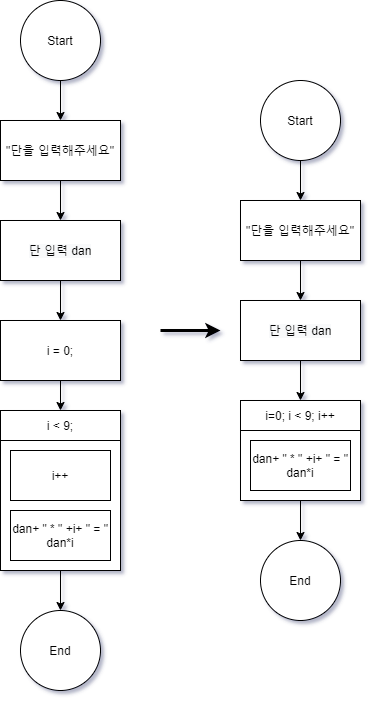

The diagram above was exported from draw.io. Its source (the exported page's mxGraphModel, read from the mxfile embedded in the PNG):
<mxGraphModel dx="460" dy="727" grid="1" gridSize="10" guides="1" tooltips="1" connect="1" arrows="1" fold="1" page="1" pageScale="1" pageWidth="827" pageHeight="1169" math="0" shadow="1">
  <root>
    <mxCell id="4XI6a8fhtOUu4Mls0hBR-0" />
    <mxCell id="4XI6a8fhtOUu4Mls0hBR-1" parent="4XI6a8fhtOUu4Mls0hBR-0" />
    <mxCell id="w1FyfOpmCUD2jjS6k5gL-17" style="edgeStyle=orthogonalEdgeStyle;rounded=0;orthogonalLoop=1;jettySize=auto;html=1;exitX=0.5;exitY=1;exitDx=0;exitDy=0;" edge="1" parent="4XI6a8fhtOUu4Mls0hBR-1" source="w1FyfOpmCUD2jjS6k5gL-18" target="w1FyfOpmCUD2jjS6k5gL-20">
      <mxGeometry relative="1" as="geometry" />
    </mxCell>
    <mxCell id="w1FyfOpmCUD2jjS6k5gL-18" value="Start" style="ellipse;whiteSpace=wrap;html=1;aspect=fixed;" vertex="1" parent="4XI6a8fhtOUu4Mls0hBR-1">
      <mxGeometry x="440" y="100" width="80" height="80" as="geometry" />
    </mxCell>
    <mxCell id="w1FyfOpmCUD2jjS6k5gL-41" style="edgeStyle=orthogonalEdgeStyle;rounded=0;orthogonalLoop=1;jettySize=auto;html=1;exitX=0.5;exitY=1;exitDx=0;exitDy=0;entryX=0.5;entryY=0;entryDx=0;entryDy=0;endArrow=classic;endFill=1;strokeWidth=1;" edge="1" parent="4XI6a8fhtOUu4Mls0hBR-1" source="w1FyfOpmCUD2jjS6k5gL-20" target="w1FyfOpmCUD2jjS6k5gL-39">
      <mxGeometry relative="1" as="geometry" />
    </mxCell>
    <mxCell id="w1FyfOpmCUD2jjS6k5gL-20" value="&quot;단을 입력해주세요&quot;" style="rounded=0;whiteSpace=wrap;html=1;" vertex="1" parent="4XI6a8fhtOUu4Mls0hBR-1">
      <mxGeometry x="420" y="220" width="120" height="60" as="geometry" />
    </mxCell>
    <mxCell id="w1FyfOpmCUD2jjS6k5gL-30" value="End" style="ellipse;whiteSpace=wrap;html=1;aspect=fixed;" vertex="1" parent="4XI6a8fhtOUu4Mls0hBR-1">
      <mxGeometry x="440" y="710" width="80" height="80" as="geometry" />
    </mxCell>
    <mxCell id="w1FyfOpmCUD2jjS6k5gL-33" value="i &amp;lt; 9;" style="rounded=0;whiteSpace=wrap;html=1;" vertex="1" parent="4XI6a8fhtOUu4Mls0hBR-1">
      <mxGeometry x="420" y="510" width="120" height="30" as="geometry" />
    </mxCell>
    <mxCell id="w1FyfOpmCUD2jjS6k5gL-44" style="edgeStyle=orthogonalEdgeStyle;rounded=0;orthogonalLoop=1;jettySize=auto;html=1;exitX=0.5;exitY=1;exitDx=0;exitDy=0;entryX=0.5;entryY=0;entryDx=0;entryDy=0;endArrow=classic;endFill=1;strokeWidth=1;" edge="1" parent="4XI6a8fhtOUu4Mls0hBR-1" source="w1FyfOpmCUD2jjS6k5gL-34" target="w1FyfOpmCUD2jjS6k5gL-30">
      <mxGeometry relative="1" as="geometry" />
    </mxCell>
    <mxCell id="w1FyfOpmCUD2jjS6k5gL-34" value="" style="rounded=0;whiteSpace=wrap;html=1;" vertex="1" parent="4XI6a8fhtOUu4Mls0hBR-1">
      <mxGeometry x="420" y="540" width="120" height="130" as="geometry" />
    </mxCell>
    <mxCell id="w1FyfOpmCUD2jjS6k5gL-35" value="i++" style="rounded=0;whiteSpace=wrap;html=1;" vertex="1" parent="4XI6a8fhtOUu4Mls0hBR-1">
      <mxGeometry x="430" y="550" width="100" height="50" as="geometry" />
    </mxCell>
    <mxCell id="w1FyfOpmCUD2jjS6k5gL-36" value="&lt;font style=&quot;font-size: 12px&quot;&gt;dan+ &quot; *&lt;span id=&quot;docs-internal-guid-71063937-7fff-562b-1a67-7a165cf8c57b&quot;&gt;&lt;span style=&quot;background-color: transparent ; vertical-align: baseline&quot;&gt;&amp;nbsp;&quot; +i+ &quot; = &quot; dan*i&lt;/span&gt;&lt;/span&gt;&lt;/font&gt;" style="rounded=0;whiteSpace=wrap;html=1;" vertex="1" parent="4XI6a8fhtOUu4Mls0hBR-1">
      <mxGeometry x="430" y="610" width="100" height="50" as="geometry" />
    </mxCell>
    <mxCell id="w1FyfOpmCUD2jjS6k5gL-42" style="edgeStyle=orthogonalEdgeStyle;rounded=0;orthogonalLoop=1;jettySize=auto;html=1;exitX=0.5;exitY=1;exitDx=0;exitDy=0;entryX=0.5;entryY=0;entryDx=0;entryDy=0;endArrow=classic;endFill=1;strokeWidth=1;" edge="1" parent="4XI6a8fhtOUu4Mls0hBR-1" source="w1FyfOpmCUD2jjS6k5gL-39" target="w1FyfOpmCUD2jjS6k5gL-40">
      <mxGeometry relative="1" as="geometry" />
    </mxCell>
    <mxCell id="w1FyfOpmCUD2jjS6k5gL-39" value="&lt;span style=&quot;color: rgb(0 , 0 , 0) ; font-family: &amp;#34;helvetica&amp;#34; ; font-size: 12px ; font-style: normal ; font-weight: 400 ; letter-spacing: normal ; text-align: center ; text-indent: 0px ; text-transform: none ; word-spacing: 0px ; background-color: rgb(248 , 249 , 250) ; display: inline ; float: none&quot;&gt;단 입력 dan&lt;/span&gt;" style="rounded=0;whiteSpace=wrap;html=1;" vertex="1" parent="4XI6a8fhtOUu4Mls0hBR-1">
      <mxGeometry x="420" y="320" width="120" height="60" as="geometry" />
    </mxCell>
    <mxCell id="w1FyfOpmCUD2jjS6k5gL-43" style="edgeStyle=orthogonalEdgeStyle;rounded=0;orthogonalLoop=1;jettySize=auto;html=1;endArrow=classic;endFill=1;strokeWidth=1;" edge="1" parent="4XI6a8fhtOUu4Mls0hBR-1" source="w1FyfOpmCUD2jjS6k5gL-40" target="w1FyfOpmCUD2jjS6k5gL-33">
      <mxGeometry relative="1" as="geometry" />
    </mxCell>
    <mxCell id="w1FyfOpmCUD2jjS6k5gL-40" value="i = 0;" style="rounded=0;whiteSpace=wrap;html=1;" vertex="1" parent="4XI6a8fhtOUu4Mls0hBR-1">
      <mxGeometry x="420" y="420" width="120" height="60" as="geometry" />
    </mxCell>
    <mxCell id="w1FyfOpmCUD2jjS6k5gL-46" style="edgeStyle=orthogonalEdgeStyle;rounded=0;orthogonalLoop=1;jettySize=auto;html=1;exitX=0.5;exitY=1;exitDx=0;exitDy=0;" edge="1" parent="4XI6a8fhtOUu4Mls0hBR-1" source="w1FyfOpmCUD2jjS6k5gL-47" target="w1FyfOpmCUD2jjS6k5gL-49">
      <mxGeometry relative="1" as="geometry" />
    </mxCell>
    <mxCell id="w1FyfOpmCUD2jjS6k5gL-47" value="Start" style="ellipse;whiteSpace=wrap;html=1;aspect=fixed;" vertex="1" parent="4XI6a8fhtOUu4Mls0hBR-1">
      <mxGeometry x="680" y="180" width="80" height="80" as="geometry" />
    </mxCell>
    <mxCell id="w1FyfOpmCUD2jjS6k5gL-48" style="edgeStyle=orthogonalEdgeStyle;rounded=0;orthogonalLoop=1;jettySize=auto;html=1;exitX=0.5;exitY=1;exitDx=0;exitDy=0;entryX=0.5;entryY=0;entryDx=0;entryDy=0;endArrow=classic;endFill=1;strokeWidth=1;" edge="1" parent="4XI6a8fhtOUu4Mls0hBR-1" source="w1FyfOpmCUD2jjS6k5gL-49" target="w1FyfOpmCUD2jjS6k5gL-57">
      <mxGeometry relative="1" as="geometry" />
    </mxCell>
    <mxCell id="w1FyfOpmCUD2jjS6k5gL-49" value="&quot;단을 입력해주세요&quot;" style="rounded=0;whiteSpace=wrap;html=1;" vertex="1" parent="4XI6a8fhtOUu4Mls0hBR-1">
      <mxGeometry x="660" y="300" width="120" height="60" as="geometry" />
    </mxCell>
    <mxCell id="w1FyfOpmCUD2jjS6k5gL-50" value="End" style="ellipse;whiteSpace=wrap;html=1;aspect=fixed;direction=south;" vertex="1" parent="4XI6a8fhtOUu4Mls0hBR-1">
      <mxGeometry x="680" y="640" width="80" height="80" as="geometry" />
    </mxCell>
    <mxCell id="w1FyfOpmCUD2jjS6k5gL-51" value="i=0; i &amp;lt; 9; i++" style="rounded=0;whiteSpace=wrap;html=1;" vertex="1" parent="4XI6a8fhtOUu4Mls0hBR-1">
      <mxGeometry x="660" y="500" width="120" height="30" as="geometry" />
    </mxCell>
    <mxCell id="w1FyfOpmCUD2jjS6k5gL-52" style="edgeStyle=orthogonalEdgeStyle;rounded=0;orthogonalLoop=1;jettySize=auto;html=1;exitX=0.5;exitY=1;exitDx=0;exitDy=0;entryX=0;entryY=0.5;entryDx=0;entryDy=0;endArrow=classic;endFill=1;strokeWidth=1;" edge="1" parent="4XI6a8fhtOUu4Mls0hBR-1" source="w1FyfOpmCUD2jjS6k5gL-53" target="w1FyfOpmCUD2jjS6k5gL-50">
      <mxGeometry relative="1" as="geometry" />
    </mxCell>
    <mxCell id="w1FyfOpmCUD2jjS6k5gL-53" value="" style="rounded=0;whiteSpace=wrap;html=1;" vertex="1" parent="4XI6a8fhtOUu4Mls0hBR-1">
      <mxGeometry x="660" y="530" width="120" height="70" as="geometry" />
    </mxCell>
    <mxCell id="w1FyfOpmCUD2jjS6k5gL-55" value="&lt;font style=&quot;font-size: 12px&quot;&gt;dan+ &quot; *&lt;span id=&quot;docs-internal-guid-71063937-7fff-562b-1a67-7a165cf8c57b&quot;&gt;&lt;span style=&quot;background-color: transparent ; vertical-align: baseline&quot;&gt;&amp;nbsp;&quot; +i+ &quot; = &quot; dan*i&lt;/span&gt;&lt;/span&gt;&lt;/font&gt;" style="rounded=0;whiteSpace=wrap;html=1;" vertex="1" parent="4XI6a8fhtOUu4Mls0hBR-1">
      <mxGeometry x="670" y="540" width="100" height="50" as="geometry" />
    </mxCell>
    <mxCell id="w1FyfOpmCUD2jjS6k5gL-56" style="edgeStyle=orthogonalEdgeStyle;rounded=0;orthogonalLoop=1;jettySize=auto;html=1;exitX=0.5;exitY=1;exitDx=0;exitDy=0;entryX=0.5;entryY=0;entryDx=0;entryDy=0;endArrow=classic;endFill=1;strokeWidth=1;" edge="1" parent="4XI6a8fhtOUu4Mls0hBR-1" source="w1FyfOpmCUD2jjS6k5gL-57">
      <mxGeometry relative="1" as="geometry">
        <mxPoint x="720" y="500" as="targetPoint" />
      </mxGeometry>
    </mxCell>
    <mxCell id="w1FyfOpmCUD2jjS6k5gL-57" value="&lt;span style=&quot;color: rgb(0 , 0 , 0) ; font-family: &amp;#34;helvetica&amp;#34; ; font-size: 12px ; font-style: normal ; font-weight: 400 ; letter-spacing: normal ; text-align: center ; text-indent: 0px ; text-transform: none ; word-spacing: 0px ; background-color: rgb(248 , 249 , 250) ; display: inline ; float: none&quot;&gt;단 입력 dan&lt;/span&gt;" style="rounded=0;whiteSpace=wrap;html=1;" vertex="1" parent="4XI6a8fhtOUu4Mls0hBR-1">
      <mxGeometry x="660" y="400" width="120" height="60" as="geometry" />
    </mxCell>
    <mxCell id="w1FyfOpmCUD2jjS6k5gL-61" value="" style="endArrow=classic;html=1;strokeWidth=3;" edge="1" parent="4XI6a8fhtOUu4Mls0hBR-1">
      <mxGeometry width="50" height="50" relative="1" as="geometry">
        <mxPoint x="580" y="430" as="sourcePoint" />
        <mxPoint x="640" y="430" as="targetPoint" />
      </mxGeometry>
    </mxCell>
  </root>
</mxGraphModel>